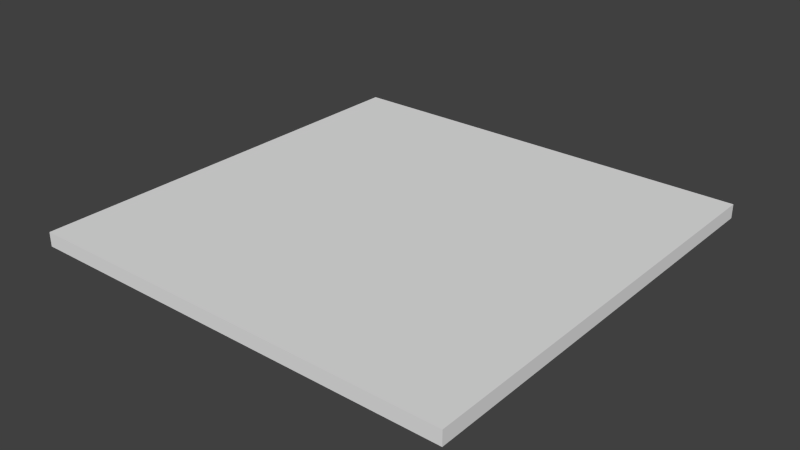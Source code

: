 # Source: path_BOTTOM_RIGHT.blend  (saved by Blender 2.74.0; exported with 4.5.12 LTS)
import bpy
from mathutils import Matrix  # noqa: F401  (used for matrix-valued properties, if any)

bpy.ops.wm.read_factory_settings(use_empty=True)
scene = bpy.context.scene
scene.name = 'Scene'

# ---- collections
col_collection_1 = bpy.data.collections.new('Collection 1'); scene.collection.children.link(col_collection_1)

# ---- materials (node trees are filled in below, after node groups)
mat_material = bpy.data.materials.new('Material')
mat_material.alpha_threshold = 0.0
mat_material.use_transparent_shadow = False
mat_material.roughness = 0.5
mat_material.line_color = (0.0, 0.0, 0.0, 1.0)

# ---- material node trees

# ---- world
world_world = bpy.data.worlds.new('World'); scene.world = world_world
world_world.color = (0.05088, 0.05088, 0.05088)
world_world.use_sun_shadow = False
world_world.sun_shadow_jitter_overblur = 0.0
world_world.cycles.sampling_method = 'MANUAL'
world_world.cycles.sample_map_resolution = 256

# ---- meshes
me_cube_014 = bpy.data.meshes.new('Cube.014')
me_cube_014.from_pydata([(8.821e-06, 1.0, -2.987e-05), (8.672e-06, 4.816e-05, -2.987e-05), (-1.0, 4.846e-05, -2.987e-05), (-1.0, 1.0, -2.987e-05), (9.298e-06, 1.0, -0.03275), (8.076e-06, 4.756e-05, -0.03275), (-1.0, 4.858e-05, -0.03275), (-1.0, 1.0, -0.03275)], [], [(0, 3, 2, 1), (0, 1, 5, 4), (1, 2, 6, 5), (2, 3, 7, 6), (4, 7, 3, 0), (4, 5, 6, 7)])
_uv = me_cube_014.uv_layers.new(name='UVMap')
_uv.uv.foreach_set('vector', [0.0, 0.5, -0.5, 0.5, -0.5, 1.192e-07, 0.0, 0.0, 0.5, 0.5002, 0.0, 0.5002, -2.384e-07, 0.4838, 0.5, 0.4838, 0.0, 0.5002, -0.5, 0.5002, -0.5, 0.4838, -4.768e-07, 0.4838, 1.192e-07, 0.5002, 0.5, 0.5002, 0.5, 0.4838, 2.384e-07, 0.4838, 2.384e-07, 0.4838, -0.5, 0.4838, -0.5, 0.5002, 0.0, 0.5002, 1.0, 1.192e-07, 1.0, 1.0, -4.768e-07, 1.0, 0.0, -3.576e-07])
me_cube_014.materials.append(mat_material)
me_cube_014.use_remesh_preserve_volume = False
me_cube_014.use_remesh_preserve_attributes = False
me_cube_014.use_mirror_vertex_groups = False
me_cube_014.update()

# ---- objects
ob_cube_014 = bpy.data.objects.new('Cube.014', me_cube_014)

# ---- transforms, parenting, visibility, modifiers, constraints
ob_cube_014.location = (0.0, 0.0, 0.0)
ob_cube_014.rotation_euler = (-0.0, -3.142, -1.571)
ob_cube_014.lock_rotations_4d = False
ob_cube_014.empty_display_type = 'ARROWS'
ob_cube_014.lineart.crease_threshold = 0.0

# ---- collection membership
col_collection_1.objects.link(ob_cube_014)

# ---- scene / render settings (as saved in the file)
scene.frame_start = 1; scene.frame_end = 250; scene.frame_set(0)
scene.render.engine = 'BLENDER_EEVEE_NEXT'
scene.render.resolution_percentage = 50
scene.render.dither_intensity = 0.0
scene.cycles.use_denoising = False
scene.cycles.samples = 10
scene.cycles.sampling_pattern = 'TABULATED_SOBOL'
scene.cycles.light_sampling_threshold = 0.0
scene.cycles.use_adaptive_sampling = False
scene.cycles.use_light_tree = False
scene.cycles.blur_glossy = 0.0
scene.cycles.pixel_filter_type = 'GAUSSIAN'
scene.cycles.sample_clamp_indirect = 0.0
scene.view_settings.view_transform = 'Standard'
bpy.context.view_layer.update()

# ---- added for rendering (the .blend has no active camera and no usable light): camera, sun
cam_auto = bpy.data.cameras.new('AutoCamera')
cam_auto.lens = 50.0
cam_auto.sensor_width = 36.0
cam_auto.clip_end = 1000.0
ob_auto_camera = bpy.data.objects.new('AutoCamera', cam_auto)
scene.collection.objects.link(ob_auto_camera)
ob_auto_camera.location = (1.80886, -2.07057, 1.06344)
ob_auto_camera.rotation_euler = (1.09748, -7.21219e-08, 0.694738)
scene.camera = ob_auto_camera
light_auto_sun = bpy.data.lights.new('AutoSun', 'SUN')
light_auto_sun.energy = 3.0
light_auto_sun.angle = 0.0523599
ob_auto_sun = bpy.data.objects.new('AutoSun', light_auto_sun)
scene.collection.objects.link(ob_auto_sun)
ob_auto_sun.rotation_euler = (0.872665, 0.174533, 0.523599)
bpy.context.view_layer.update()
